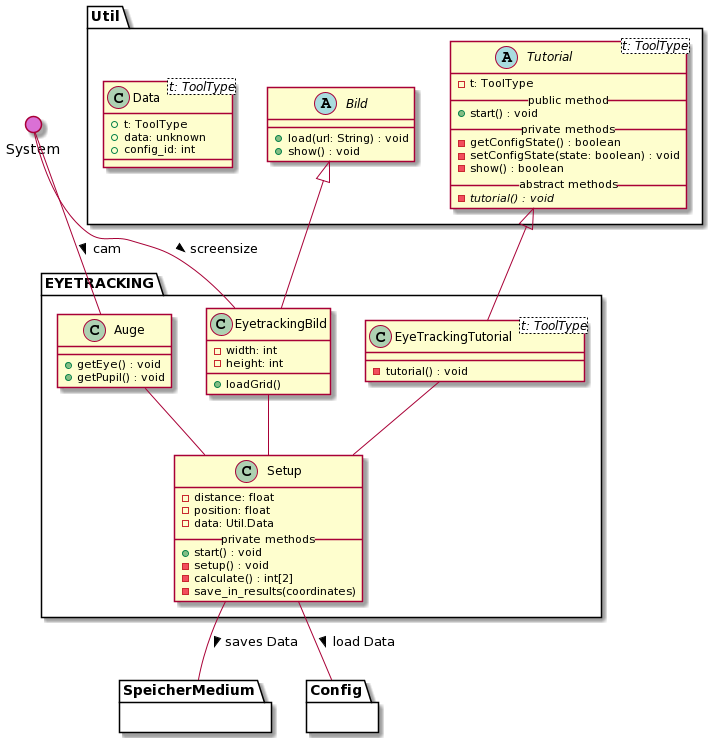

The diagram above was rendered by PlantUML. Its source (embedded in the PNG):
@startuml
' skinparam backgroundColor transparent
() System #DA70D5
top to bottom direction

package Util {

    ' --- TUTORIAL ---
    abstract Tutorial<t: ToolType> {
        - t: ToolType
        __public method__
        + start() : void
        __private methods__
        - getConfigState() : boolean
        - setConfigState(state: boolean) : void
        - show() : boolean
        __abstract methods__
        - {abstract} tutorial() : void
    }

      ' --- BILD ---
    abstract Bild {
        + load(url: String) : void
        + show() : void
    }

    class Data<t: ToolType> {
        + t: ToolType
        + data: unknown
        + config_id: int
    }

}


' === EYETRACKING ===
package EYETRACKING {

    ' Auge
    class Auge {
        + getEye() : void
        + getPupil() : void
    }

    ' EyetrackingBild
    class EyetrackingBild {
        - width: int
        - height: int
        + loadGrid()
    }


 ' --- EYETRACKINGTUTORIAL ---
    class EyeTrackingTutorial<t: ToolType> {
        - tutorial() : void
    }

    ' Setup
    class Setup {
        - distance: float
        - position: float
        - data: Util.Data
        __private methods__
        + start() : void
        - setup() : void
        - calculate() : int[2]
        - save_in_results(coordinates)
    }

    ' Vererbungen
    Bild <|-- EyetrackingBild
    Tutorial <|-- EyeTrackingTutorial

    ' Interaktionen
    Auge -- Setup
    EyetrackingBild -- Setup
    EyeTrackingTutorial -- Setup

    ' Andere Module
    Setup -- SpeicherMedium : > saves Data
    Setup -- Config : > load Data
    Auge -u- System : < cam
    EyetrackingBild -u- System : < screensize

}

' Blackboxen / Andere Module
package SpeicherMedium {}
package Config {}
@enduml